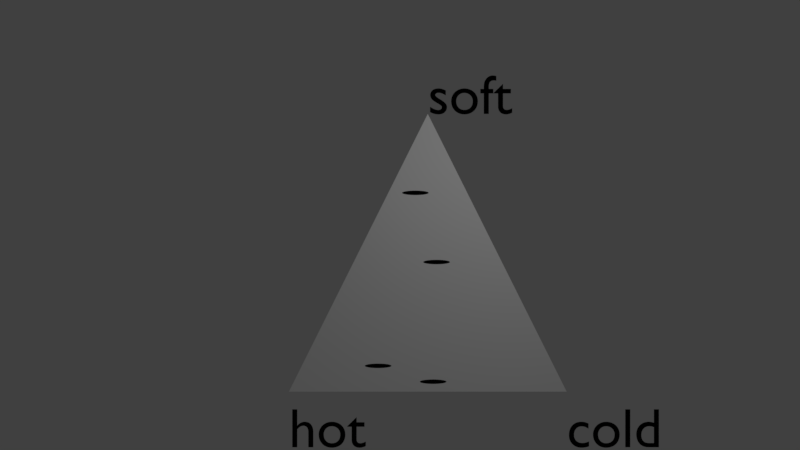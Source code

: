 # Source: oop-blender-demo.blend  (saved by Blender 2.79.0; exported with 4.5.12 LTS)
import bpy
from mathutils import Matrix  # noqa: F401  (used for matrix-valued properties, if any)

bpy.ops.wm.read_factory_settings(use_empty=True)
scene = bpy.context.scene
scene.name = 'Scene'

# ---- collections
col_collection_10 = bpy.data.collections.new('Collection 10'); scene.collection.children.link(col_collection_10)

# ---- materials (node trees are filled in below, after node groups)
mat_text_color_033 = bpy.data.materials.new('text_color.033')
mat_text_color_033.alpha_threshold = 0.0
mat_text_color_033.use_transparent_shadow = False
mat_text_color_033.diffuse_color = (0.0, 0.0, 0.0, 1.0)
mat_text_color_033.roughness = 0.5
mat_some_004 = bpy.data.materials.new('some.004')
mat_some_004.alpha_threshold = 0.0
mat_some_004.use_transparent_shadow = False
mat_some_004.diffuse_color = (0.02463, 0.2657, 0.9303, 1.0)
mat_some_004.roughness = 0.5
mat_some_003 = bpy.data.materials.new('some.003')
mat_some_003.alpha_threshold = 0.0
mat_some_003.use_transparent_shadow = False
mat_some_003.diffuse_color = (0.0685, 0.004102, 0.4442, 1.0)
mat_some_003.roughness = 0.5
mat_some_002 = bpy.data.materials.new('some.002')
mat_some_002.alpha_threshold = 0.0
mat_some_002.use_transparent_shadow = False
mat_some_002.diffuse_color = (0.5879, 0.5812, 0.5328, 1.0)
mat_some_002.roughness = 0.5
mat_some_001 = bpy.data.materials.new('some.001')
mat_some_001.alpha_threshold = 0.0
mat_some_001.use_transparent_shadow = False
mat_some_001.diffuse_color = (0.445, 0.1294, 0.8704, 1.0)
mat_some_001.roughness = 0.5
mat_some = bpy.data.materials.new('some')
mat_some.alpha_threshold = 0.0
mat_some.use_transparent_shadow = False
mat_some.diffuse_color = (0.2419, 0.236, 0.489, 1.0)
mat_some.roughness = 0.5
mat_kernel_color = bpy.data.materials.new('kernel_color')
mat_kernel_color.alpha_threshold = 0.0
mat_kernel_color.use_transparent_shadow = False
mat_kernel_color.diffuse_color = (1.0, 1.0, 1.0, 1.0)
mat_kernel_color.roughness = 0.5

# ---- material node trees

# ---- world
world_world = bpy.data.worlds.new('World'); scene.world = world_world
world_world.color = (0.05088, 0.05088, 0.05088)
world_world.use_sun_shadow = False
world_world.sun_shadow_jitter_overblur = 0.0
world_world.cycles.sampling_method = 'MANUAL'

# ---- cameras
cam_cam_033 = bpy.data.cameras.new('cam.033')
cam_cam_033.clip_end = 100.0
cam_cam_033.lens = 10.0
cam_cam_033.sensor_width = 32.0
cam_cam_033.sensor_height = 18.0
cam_cam_033.dof.focus_distance = 0.0
cam_cam_033.dof.aperture_fstop = 128.0
cam_cam_033.dof.aperture_blades = 6

# ---- lights
light_lampa_033 = bpy.data.lights.new('lampa.033', 'POINT')
light_lampa_033.transmission_factor = 0.0
light_lampa_033.energy = 100.0
light_lampa_033.shadow_buffer_clip_start = 0.5
light_lampa_033.shadow_soft_size = 0.1
light_lampa_033.shadow_maximum_resolution = 0.006
light_lampa_033.use_absolute_resolution = True

# ---- meshes
me_culture_4mesh = bpy.data.meshes.new('culture_4Mesh')
me_culture_4mesh.from_pydata([(0.0, 0.0, 0.0), (0.0, 0.2, 0.0), (-0.03902, 0.1962, 0.0), (-0.07654, 0.1848, 0.0), (-0.1111, 0.1663, 0.0), (-0.1414, 0.1414, 0.0), (-0.1663, 0.1111, 0.0), (-0.1848, 0.07654, 0.0), (-0.1962, 0.03902, 0.0), (-0.2, 1.51e-08, 0.0), (-0.1962, -0.03902, 0.0), (-0.1848, -0.07654, 0.0), (-0.1663, -0.1111, 0.0), (-0.1414, -0.1414, 0.0), (-0.1111, -0.1663, 0.0), (-0.07654, -0.1848, 0.0), (-0.03902, -0.1962, 0.0), (6.517e-08, -0.2, 0.0), (0.03902, -0.1962, 0.0), (0.07654, -0.1848, 0.0), (0.1111, -0.1663, 0.0), (0.1414, -0.1414, 0.0), (0.1663, -0.1111, 0.0), (0.1848, -0.07654, 0.0), (0.1962, -0.03902, 0.0), (0.2, 1.931e-07, 0.0), (0.1962, 0.03902, 0.0), (0.1848, 0.07654, 0.0), (0.1663, 0.1111, 0.0), (0.1414, 0.1414, 0.0), (0.1111, 0.1663, 0.0), (0.07654, 0.1848, 0.0), (0.03902, 0.1962, 0.0)], [], [(0, 1, 2), (0, 2, 3), (0, 3, 4), (0, 4, 5), (0, 5, 6), (0, 6, 7), (0, 7, 8), (0, 8, 9), (0, 9, 10), (0, 10, 11), (0, 11, 12), (0, 12, 13), (0, 13, 14), (0, 14, 15), (0, 15, 16), (0, 16, 17), (0, 17, 18), (0, 18, 19), (0, 19, 20), (0, 20, 21), (0, 21, 22), (0, 22, 23), (0, 23, 24), (0, 24, 25), (0, 25, 26), (0, 26, 27), (0, 27, 28), (0, 28, 29), (0, 29, 30), (0, 30, 31), (0, 31, 32), (0, 32, 1)])
me_culture_4mesh.materials.append(mat_some_004)
me_culture_4mesh.use_remesh_preserve_volume = False
me_culture_4mesh.use_remesh_preserve_attributes = False
me_culture_4mesh.use_mirror_vertex_groups = False
me_culture_4mesh.update()
me_culture_3mesh = bpy.data.meshes.new('culture_3Mesh')
me_culture_3mesh.from_pydata([(0.0, 0.0, 0.0), (0.0, 0.2, 0.0), (-0.03902, 0.1962, 0.0), (-0.07654, 0.1848, 0.0), (-0.1111, 0.1663, 0.0), (-0.1414, 0.1414, 0.0), (-0.1663, 0.1111, 0.0), (-0.1848, 0.07654, 0.0), (-0.1962, 0.03902, 0.0), (-0.2, 1.51e-08, 0.0), (-0.1962, -0.03902, 0.0), (-0.1848, -0.07654, 0.0), (-0.1663, -0.1111, 0.0), (-0.1414, -0.1414, 0.0), (-0.1111, -0.1663, 0.0), (-0.07654, -0.1848, 0.0), (-0.03902, -0.1962, 0.0), (6.517e-08, -0.2, 0.0), (0.03902, -0.1962, 0.0), (0.07654, -0.1848, 0.0), (0.1111, -0.1663, 0.0), (0.1414, -0.1414, 0.0), (0.1663, -0.1111, 0.0), (0.1848, -0.07654, 0.0), (0.1962, -0.03902, 0.0), (0.2, 1.931e-07, 0.0), (0.1962, 0.03902, 0.0), (0.1848, 0.07654, 0.0), (0.1663, 0.1111, 0.0), (0.1414, 0.1414, 0.0), (0.1111, 0.1663, 0.0), (0.07654, 0.1848, 0.0), (0.03902, 0.1962, 0.0)], [], [(0, 1, 2), (0, 2, 3), (0, 3, 4), (0, 4, 5), (0, 5, 6), (0, 6, 7), (0, 7, 8), (0, 8, 9), (0, 9, 10), (0, 10, 11), (0, 11, 12), (0, 12, 13), (0, 13, 14), (0, 14, 15), (0, 15, 16), (0, 16, 17), (0, 17, 18), (0, 18, 19), (0, 19, 20), (0, 20, 21), (0, 21, 22), (0, 22, 23), (0, 23, 24), (0, 24, 25), (0, 25, 26), (0, 26, 27), (0, 27, 28), (0, 28, 29), (0, 29, 30), (0, 30, 31), (0, 31, 32), (0, 32, 1)])
me_culture_3mesh.materials.append(mat_some_003)
me_culture_3mesh.use_remesh_preserve_volume = False
me_culture_3mesh.use_remesh_preserve_attributes = False
me_culture_3mesh.use_mirror_vertex_groups = False
me_culture_3mesh.update()
me_culture_2mesh = bpy.data.meshes.new('culture_2Mesh')
me_culture_2mesh.from_pydata([(0.0, 0.0, 0.0), (0.0, 0.2, 0.0), (-0.03902, 0.1962, 0.0), (-0.07654, 0.1848, 0.0), (-0.1111, 0.1663, 0.0), (-0.1414, 0.1414, 0.0), (-0.1663, 0.1111, 0.0), (-0.1848, 0.07654, 0.0), (-0.1962, 0.03902, 0.0), (-0.2, 1.51e-08, 0.0), (-0.1962, -0.03902, 0.0), (-0.1848, -0.07654, 0.0), (-0.1663, -0.1111, 0.0), (-0.1414, -0.1414, 0.0), (-0.1111, -0.1663, 0.0), (-0.07654, -0.1848, 0.0), (-0.03902, -0.1962, 0.0), (6.517e-08, -0.2, 0.0), (0.03902, -0.1962, 0.0), (0.07654, -0.1848, 0.0), (0.1111, -0.1663, 0.0), (0.1414, -0.1414, 0.0), (0.1663, -0.1111, 0.0), (0.1848, -0.07654, 0.0), (0.1962, -0.03902, 0.0), (0.2, 1.931e-07, 0.0), (0.1962, 0.03902, 0.0), (0.1848, 0.07654, 0.0), (0.1663, 0.1111, 0.0), (0.1414, 0.1414, 0.0), (0.1111, 0.1663, 0.0), (0.07654, 0.1848, 0.0), (0.03902, 0.1962, 0.0)], [], [(0, 1, 2), (0, 2, 3), (0, 3, 4), (0, 4, 5), (0, 5, 6), (0, 6, 7), (0, 7, 8), (0, 8, 9), (0, 9, 10), (0, 10, 11), (0, 11, 12), (0, 12, 13), (0, 13, 14), (0, 14, 15), (0, 15, 16), (0, 16, 17), (0, 17, 18), (0, 18, 19), (0, 19, 20), (0, 20, 21), (0, 21, 22), (0, 22, 23), (0, 23, 24), (0, 24, 25), (0, 25, 26), (0, 26, 27), (0, 27, 28), (0, 28, 29), (0, 29, 30), (0, 30, 31), (0, 31, 32), (0, 32, 1)])
me_culture_2mesh.materials.append(mat_some_002)
me_culture_2mesh.use_remesh_preserve_volume = False
me_culture_2mesh.use_remesh_preserve_attributes = False
me_culture_2mesh.use_mirror_vertex_groups = False
me_culture_2mesh.update()
me_culture_1mesh = bpy.data.meshes.new('culture_1Mesh')
me_culture_1mesh.from_pydata([(0.0, 0.0, 0.0), (0.0, 0.2, 0.0), (-0.03902, 0.1962, 0.0), (-0.07654, 0.1848, 0.0), (-0.1111, 0.1663, 0.0), (-0.1414, 0.1414, 0.0), (-0.1663, 0.1111, 0.0), (-0.1848, 0.07654, 0.0), (-0.1962, 0.03902, 0.0), (-0.2, 1.51e-08, 0.0), (-0.1962, -0.03902, 0.0), (-0.1848, -0.07654, 0.0), (-0.1663, -0.1111, 0.0), (-0.1414, -0.1414, 0.0), (-0.1111, -0.1663, 0.0), (-0.07654, -0.1848, 0.0), (-0.03902, -0.1962, 0.0), (6.517e-08, -0.2, 0.0), (0.03902, -0.1962, 0.0), (0.07654, -0.1848, 0.0), (0.1111, -0.1663, 0.0), (0.1414, -0.1414, 0.0), (0.1663, -0.1111, 0.0), (0.1848, -0.07654, 0.0), (0.1962, -0.03902, 0.0), (0.2, 1.931e-07, 0.0), (0.1962, 0.03902, 0.0), (0.1848, 0.07654, 0.0), (0.1663, 0.1111, 0.0), (0.1414, 0.1414, 0.0), (0.1111, 0.1663, 0.0), (0.07654, 0.1848, 0.0), (0.03902, 0.1962, 0.0)], [], [(0, 1, 2), (0, 2, 3), (0, 3, 4), (0, 4, 5), (0, 5, 6), (0, 6, 7), (0, 7, 8), (0, 8, 9), (0, 9, 10), (0, 10, 11), (0, 11, 12), (0, 12, 13), (0, 13, 14), (0, 14, 15), (0, 15, 16), (0, 16, 17), (0, 17, 18), (0, 18, 19), (0, 19, 20), (0, 20, 21), (0, 21, 22), (0, 22, 23), (0, 23, 24), (0, 24, 25), (0, 25, 26), (0, 26, 27), (0, 27, 28), (0, 28, 29), (0, 29, 30), (0, 30, 31), (0, 31, 32), (0, 32, 1)])
me_culture_1mesh.materials.append(mat_some_001)
me_culture_1mesh.use_remesh_preserve_volume = False
me_culture_1mesh.use_remesh_preserve_attributes = False
me_culture_1mesh.use_mirror_vertex_groups = False
me_culture_1mesh.update()
me_culture_0mesh = bpy.data.meshes.new('culture_0Mesh')
me_culture_0mesh.from_pydata([(0.0, 0.0, 0.0), (0.0, 0.2, 0.0), (-0.03902, 0.1962, 0.0), (-0.07654, 0.1848, 0.0), (-0.1111, 0.1663, 0.0), (-0.1414, 0.1414, 0.0), (-0.1663, 0.1111, 0.0), (-0.1848, 0.07654, 0.0), (-0.1962, 0.03902, 0.0), (-0.2, 1.51e-08, 0.0), (-0.1962, -0.03902, 0.0), (-0.1848, -0.07654, 0.0), (-0.1663, -0.1111, 0.0), (-0.1414, -0.1414, 0.0), (-0.1111, -0.1663, 0.0), (-0.07654, -0.1848, 0.0), (-0.03902, -0.1962, 0.0), (6.517e-08, -0.2, 0.0), (0.03902, -0.1962, 0.0), (0.07654, -0.1848, 0.0), (0.1111, -0.1663, 0.0), (0.1414, -0.1414, 0.0), (0.1663, -0.1111, 0.0), (0.1848, -0.07654, 0.0), (0.1962, -0.03902, 0.0), (0.2, 1.931e-07, 0.0), (0.1962, 0.03902, 0.0), (0.1848, 0.07654, 0.0), (0.1663, 0.1111, 0.0), (0.1414, 0.1414, 0.0), (0.1111, 0.1663, 0.0), (0.07654, 0.1848, 0.0), (0.03902, 0.1962, 0.0)], [], [(0, 1, 2), (0, 2, 3), (0, 3, 4), (0, 4, 5), (0, 5, 6), (0, 6, 7), (0, 7, 8), (0, 8, 9), (0, 9, 10), (0, 10, 11), (0, 11, 12), (0, 12, 13), (0, 13, 14), (0, 14, 15), (0, 15, 16), (0, 16, 17), (0, 17, 18), (0, 18, 19), (0, 19, 20), (0, 20, 21), (0, 21, 22), (0, 22, 23), (0, 23, 24), (0, 24, 25), (0, 25, 26), (0, 26, 27), (0, 27, 28), (0, 28, 29), (0, 29, 30), (0, 30, 31), (0, 31, 32), (0, 32, 1)])
me_culture_0mesh.materials.append(mat_some)
me_culture_0mesh.use_remesh_preserve_volume = False
me_culture_0mesh.use_remesh_preserve_attributes = False
me_culture_0mesh.use_mirror_vertex_groups = False
me_culture_0mesh.update()
me_kernelmesh = bpy.data.meshes.new('kernelMesh')
me_kernelmesh.from_pydata([(0.0, 0.0, 0.0), (5.0, 0.0, 0.0), (2.5, 5.0, 0.0)], [], [(0, 1, 2)])
me_kernelmesh.materials.append(mat_kernel_color)
me_kernelmesh.use_remesh_preserve_volume = False
me_kernelmesh.use_remesh_preserve_attributes = False
me_kernelmesh.use_mirror_vertex_groups = False
me_kernelmesh.update()

# ---- curves / text
txt_text_344 = bpy.data.curves.new('Text.344', 'FONT')
txt_text_344.dimensions = '2D'
txt_text_344.body = 'cold'
txt_text_344.materials.append(mat_text_color_033)
txt_text_344.use_path_clamp = True
txt_text_344.bevel_resolution = 0
txt_text_343 = bpy.data.curves.new('Text.343', 'FONT')
txt_text_343.dimensions = '2D'
txt_text_343.body = 'soft'
txt_text_343.materials.append(mat_text_color_033)
txt_text_343.use_path_clamp = True
txt_text_343.bevel_resolution = 0
txt_text_342 = bpy.data.curves.new('Text.342', 'FONT')
txt_text_342.dimensions = '2D'
txt_text_342.body = 'hot'
txt_text_342.materials.append(mat_text_color_033)
txt_text_342.use_path_clamp = True
txt_text_342.bevel_resolution = 0

# ---- objects
ob_text_002 = bpy.data.objects.new('Text.002', txt_text_344)
ob_text_001 = bpy.data.objects.new('Text.001', txt_text_343)
ob_text = bpy.data.objects.new('Text', txt_text_342)
ob_culture_4 = bpy.data.objects.new('culture_4', me_culture_4mesh)
ob_culture_3 = bpy.data.objects.new('culture_3', me_culture_3mesh)
ob_culture_2 = bpy.data.objects.new('culture_2', me_culture_2mesh)
ob_culture_1 = bpy.data.objects.new('culture_1', me_culture_1mesh)
ob_culture_0 = bpy.data.objects.new('culture_0', me_culture_0mesh)
ob_kernel = bpy.data.objects.new('kernel', me_kernelmesh)
ob_kamerka = bpy.data.objects.new('Kamerka', cam_cam_033)
ob_lampika = bpy.data.objects.new('Lampika', light_lampa_033)

# ---- transforms, parenting, visibility, modifiers, constraints
ob_text_002.location = (5.0, -1.0, 0.0)
ob_text_002.lineart.crease_threshold = 0.0
ob_text_001.location = (2.5, 5.0, 0.0)
ob_text_001.lineart.crease_threshold = 0.0
ob_text.location = (0.0, -1.0, 0.0)
ob_text.lineart.crease_threshold = 0.0
ob_culture_4.location = (2.277, 3.579, 0.0)
ob_culture_4.scale = (1.2, 0.2, 0.0)
ob_culture_4.show_name = True
ob_culture_4.lineart.crease_threshold = 0.0
ob_culture_3.location = (1.606, 0.4649, 0.0)
ob_culture_3.scale = (1.2, 0.2, 0.0)
ob_culture_3.show_name = True
ob_culture_3.lineart.crease_threshold = 0.0
ob_culture_2.location = (2.597, 0.1797, 0.0)
ob_culture_2.scale = (1.2, 0.2, 0.0)
ob_culture_2.show_name = True
ob_culture_2.lineart.crease_threshold = 0.0
ob_culture_1.location = (2.659, 2.333, 0.0)
ob_culture_1.scale = (1.2, 0.2, 0.0)
ob_culture_1.show_name = True
ob_culture_1.lineart.crease_threshold = 0.0
ob_culture_0.location = (1.606, 0.4649, 0.0)
ob_culture_0.scale = (1.2, 0.2, 0.0)
ob_culture_0.show_name = True
ob_culture_0.lineart.crease_threshold = 0.0
ob_kernel.location = (0.0, 0.0, 0.0)
ob_kernel.show_name = True
ob_kernel.lineart.crease_threshold = 0.0
ob_kamerka.location = (2.0, 3.0, 4.5)
ob_kamerka.lineart.crease_threshold = 0.0
ob_lampika.location = (4.0, 5.0, 4.5)
ob_lampika.lineart.crease_threshold = 0.0

# ---- collection membership
col_collection_10.objects.link(ob_text_002)
col_collection_10.objects.link(ob_text_001)
col_collection_10.objects.link(ob_text)
col_collection_10.objects.link(ob_culture_4)
col_collection_10.objects.link(ob_culture_3)
col_collection_10.objects.link(ob_culture_2)
col_collection_10.objects.link(ob_culture_1)
col_collection_10.objects.link(ob_culture_0)
col_collection_10.objects.link(ob_kernel)
col_collection_10.objects.link(ob_kamerka)
col_collection_10.objects.link(ob_lampika)

# ---- scene / render settings (as saved in the file)
scene.camera = ob_kamerka
scene.frame_start = 0; scene.frame_end = 150; scene.frame_set(145)
scene.render.engine = 'BLENDER_EEVEE_NEXT'
scene.render.resolution_percentage = 50
scene.render.dither_intensity = 0.0
scene.cycles.use_denoising = False
scene.cycles.samples = 128
scene.cycles.sampling_pattern = 'TABULATED_SOBOL'
scene.cycles.use_adaptive_sampling = False
scene.cycles.use_light_tree = False
scene.cycles.blur_glossy = 0.0
scene.cycles.sample_clamp_indirect = 0.0
scene.view_settings.view_transform = 'Standard'
bpy.context.view_layer.update()
